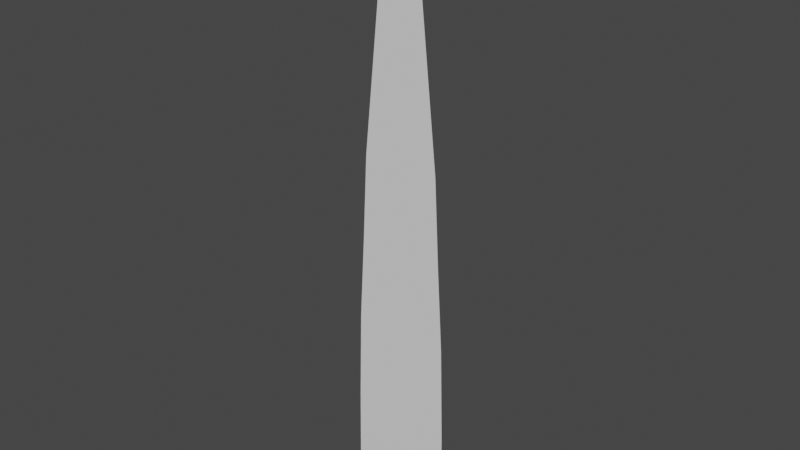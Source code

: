 # Source: grass_blade.blend  (saved by Blender 3.6.13; exported with 4.5.12 LTS)
import bpy
from mathutils import Matrix  # noqa: F401  (used for matrix-valued properties, if any)

bpy.ops.wm.read_factory_settings(use_empty=True)
scene = bpy.context.scene
scene.name = 'Scene'

# ---- collections
col_collection = bpy.data.collections.new('Collection'); scene.collection.children.link(col_collection)

# ---- world
world_world = bpy.data.worlds.new('World'); scene.world = world_world
world_world.use_nodes = True; world_world.node_tree.nodes.clear()
_N = world_world.node_tree.nodes; _L = world_world.node_tree.links
n0 = _N.new('ShaderNodeOutputWorld'); n0.name = 'World Output'; n0.location = (300, 300)
n1 = _N.new('ShaderNodeBackground'); n1.name = 'Background'; n1.location = (10, 300)
n1.inputs[0].default_value = (0.05088, 0.05088, 0.05088, 1.0)
_L.new(n1.outputs[0], n0.inputs[0])
n0.is_active_output = True
world_world.color = (0.05088, 0.05088, 0.05088)
world_world.use_sun_shadow = False
world_world.sun_shadow_jitter_overblur = 0.0

# ---- meshes
me_plane = bpy.data.meshes.new('Plane')
me_plane.from_pydata([(-0.1334, -1.0, 0.0), (0.1334, -1.0, 0.0), (-0.1297, -0.764, 0.0), (0.1297, -0.764, 0.0), (0.1097, -0.3106, 2.439e-17), (-0.1097, -0.3106, 2.439e-17), (0.09853, -0.09612, 1.077e-17), (-0.09853, -0.09612, 1.077e-17), (0.07581, 0.1188, 4.451e-18), (-0.07581, 0.1188, 4.451e-18), (2.79e-08, 0.5182, -1.038e-09), (-0.05451, 0.3206, 1.452e-16), (0.05451, 0.3206, 1.452e-16), (-0.1231, -0.5292, 1.688e-17), (0.1231, -0.5292, 1.688e-17)], [], [(0, 1, 3, 2), (13, 14, 4, 5), (5, 4, 6, 7), (7, 6, 8, 9), (11, 12, 10), (9, 8, 12, 11), (2, 3, 14, 13)])
_uv = me_plane.uv_layers.new(name='UVMap')
_uv.uv.foreach_set('vector', [0.0, 0.0, 1.0, 0.0, 1.0, 0.118, 0.0, 0.118, 0.0, 0.2354, 1.0, 0.2354, 1.0, 0.3447, 0.0, 0.3447, 0.0, 0.3447, 1.0, 0.3447, 1.0, 0.4519, 0.0, 0.4519, 0.0, 0.4519, 1.0, 0.4519, 1.0, 0.5594, 0.0, 0.5594, 0.0, 0.6603, 1.0, 0.6603, 0.0, 0.7876, 0.0, 0.5594, 1.0, 0.5594, 1.0, 0.6603, 0.0, 0.6603, 0.0, 0.118, 1.0, 0.118, 1.0, 0.2354, 0.0, 0.2354])
me_plane.update()

# ---- objects
ob_plane = bpy.data.objects.new('Plane', me_plane)

# ---- transforms, parenting, visibility, modifiers, constraints
ob_plane.location = (0.0, 0.0, 1.0)
ob_plane.rotation_euler = (1.571, 0.0, 0.0)

# ---- collection membership
col_collection.objects.link(ob_plane)

# ---- scene / render settings (as saved in the file)
scene.frame_start = 1; scene.frame_end = 250; scene.frame_set(22)
scene.render.engine = 'BLENDER_EEVEE_NEXT'
scene.cycles.sampling_pattern = 'TABULATED_SOBOL'
scene.view_settings.view_transform = 'Filmic'
bpy.context.view_layer.update()

# ---- added for rendering (the .blend has no active camera and no usable light): camera, sun
cam_auto = bpy.data.cameras.new('AutoCamera')
cam_auto.lens = 50.0
cam_auto.sensor_width = 36.0
cam_auto.clip_end = 1000.0
ob_auto_camera = bpy.data.objects.new('AutoCamera', cam_auto)
scene.collection.objects.link(ob_auto_camera)
ob_auto_camera.location = (1.42622, -1.71146, 1.90008)
ob_auto_camera.rotation_euler = (1.09748, -7.21219e-08, 0.694738)
scene.camera = ob_auto_camera
light_auto_sun = bpy.data.lights.new('AutoSun', 'SUN')
light_auto_sun.energy = 3.0
light_auto_sun.angle = 0.0523599
ob_auto_sun = bpy.data.objects.new('AutoSun', light_auto_sun)
scene.collection.objects.link(ob_auto_sun)
ob_auto_sun.rotation_euler = (0.872665, 0.174533, 0.523599)
bpy.context.view_layer.update()
